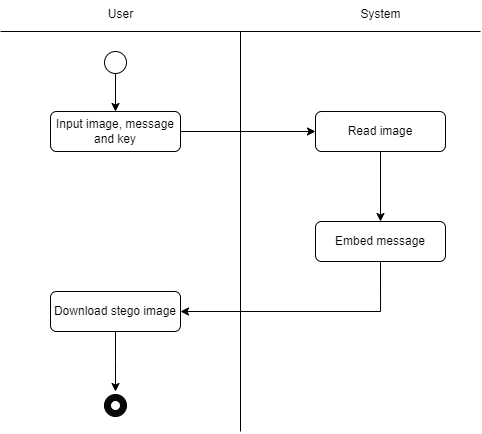

The diagram above was exported from draw.io. Its source (the exported page's mxGraphModel, read from the mxfile embedded in the PNG):
<mxGraphModel dx="925" dy="514" grid="1" gridSize="10" guides="1" tooltips="1" connect="1" arrows="1" fold="1" page="1" pageScale="1" pageWidth="827" pageHeight="1169" math="0" shadow="0">
  <root>
    <mxCell id="WIyWlLk6GJQsqaUBKTNV-0" />
    <mxCell id="WIyWlLk6GJQsqaUBKTNV-1" parent="WIyWlLk6GJQsqaUBKTNV-0" />
    <mxCell id="gA2d732KgCVnZw2lnnI6-0" value="" style="endArrow=none;html=1;rounded=0;" edge="1" parent="WIyWlLk6GJQsqaUBKTNV-1">
      <mxGeometry width="50" height="50" relative="1" as="geometry">
        <mxPoint x="160" y="200" as="sourcePoint" />
        <mxPoint x="640" y="200" as="targetPoint" />
      </mxGeometry>
    </mxCell>
    <mxCell id="gA2d732KgCVnZw2lnnI6-1" value="" style="endArrow=none;html=1;rounded=0;" edge="1" parent="WIyWlLk6GJQsqaUBKTNV-1">
      <mxGeometry width="50" height="50" relative="1" as="geometry">
        <mxPoint x="400" y="600" as="sourcePoint" />
        <mxPoint x="400" y="200" as="targetPoint" />
      </mxGeometry>
    </mxCell>
    <mxCell id="gA2d732KgCVnZw2lnnI6-3" value="System" style="text;html=1;align=center;verticalAlign=middle;resizable=0;points=[];autosize=1;strokeColor=none;fillColor=none;" vertex="1" parent="WIyWlLk6GJQsqaUBKTNV-1">
      <mxGeometry x="510" y="168" width="60" height="30" as="geometry" />
    </mxCell>
    <mxCell id="gA2d732KgCVnZw2lnnI6-4" value="User" style="text;html=1;align=center;verticalAlign=middle;resizable=0;points=[];autosize=1;strokeColor=none;fillColor=none;" vertex="1" parent="WIyWlLk6GJQsqaUBKTNV-1">
      <mxGeometry x="255" y="168" width="50" height="30" as="geometry" />
    </mxCell>
    <mxCell id="gA2d732KgCVnZw2lnnI6-16" style="edgeStyle=orthogonalEdgeStyle;rounded=0;orthogonalLoop=1;jettySize=auto;html=1;exitX=1;exitY=0.5;exitDx=0;exitDy=0;" edge="1" parent="WIyWlLk6GJQsqaUBKTNV-1" source="gA2d732KgCVnZw2lnnI6-5" target="gA2d732KgCVnZw2lnnI6-6">
      <mxGeometry relative="1" as="geometry" />
    </mxCell>
    <mxCell id="gA2d732KgCVnZw2lnnI6-5" value="Input image, message and key" style="rounded=1;whiteSpace=wrap;html=1;fillColor=none;" vertex="1" parent="WIyWlLk6GJQsqaUBKTNV-1">
      <mxGeometry x="210" y="280" width="130" height="40" as="geometry" />
    </mxCell>
    <mxCell id="gA2d732KgCVnZw2lnnI6-17" style="edgeStyle=orthogonalEdgeStyle;rounded=0;orthogonalLoop=1;jettySize=auto;html=1;exitX=0.5;exitY=1;exitDx=0;exitDy=0;entryX=0.5;entryY=0;entryDx=0;entryDy=0;" edge="1" parent="WIyWlLk6GJQsqaUBKTNV-1" source="gA2d732KgCVnZw2lnnI6-6" target="gA2d732KgCVnZw2lnnI6-7">
      <mxGeometry relative="1" as="geometry" />
    </mxCell>
    <mxCell id="gA2d732KgCVnZw2lnnI6-6" value="Read image" style="rounded=1;whiteSpace=wrap;html=1;fillColor=none;" vertex="1" parent="WIyWlLk6GJQsqaUBKTNV-1">
      <mxGeometry x="475" y="280" width="130" height="40" as="geometry" />
    </mxCell>
    <mxCell id="gA2d732KgCVnZw2lnnI6-18" style="edgeStyle=orthogonalEdgeStyle;rounded=0;orthogonalLoop=1;jettySize=auto;html=1;exitX=0.5;exitY=1;exitDx=0;exitDy=0;entryX=1;entryY=0.5;entryDx=0;entryDy=0;" edge="1" parent="WIyWlLk6GJQsqaUBKTNV-1" source="gA2d732KgCVnZw2lnnI6-7" target="gA2d732KgCVnZw2lnnI6-8">
      <mxGeometry relative="1" as="geometry" />
    </mxCell>
    <mxCell id="gA2d732KgCVnZw2lnnI6-7" value="Embed message" style="rounded=1;whiteSpace=wrap;html=1;fillColor=none;" vertex="1" parent="WIyWlLk6GJQsqaUBKTNV-1">
      <mxGeometry x="475" y="390" width="130" height="40" as="geometry" />
    </mxCell>
    <mxCell id="gA2d732KgCVnZw2lnnI6-19" style="edgeStyle=orthogonalEdgeStyle;rounded=0;orthogonalLoop=1;jettySize=auto;html=1;exitX=0.5;exitY=1;exitDx=0;exitDy=0;" edge="1" parent="WIyWlLk6GJQsqaUBKTNV-1" source="gA2d732KgCVnZw2lnnI6-8">
      <mxGeometry relative="1" as="geometry">
        <mxPoint x="275" y="560" as="targetPoint" />
      </mxGeometry>
    </mxCell>
    <mxCell id="gA2d732KgCVnZw2lnnI6-8" value="Download stego image" style="rounded=1;whiteSpace=wrap;html=1;fillColor=none;" vertex="1" parent="WIyWlLk6GJQsqaUBKTNV-1">
      <mxGeometry x="210" y="460" width="130" height="40" as="geometry" />
    </mxCell>
    <mxCell id="gA2d732KgCVnZw2lnnI6-15" style="edgeStyle=orthogonalEdgeStyle;rounded=0;orthogonalLoop=1;jettySize=auto;html=1;entryX=0.5;entryY=0;entryDx=0;entryDy=0;" edge="1" parent="WIyWlLk6GJQsqaUBKTNV-1" source="gA2d732KgCVnZw2lnnI6-11" target="gA2d732KgCVnZw2lnnI6-5">
      <mxGeometry relative="1" as="geometry" />
    </mxCell>
    <mxCell id="gA2d732KgCVnZw2lnnI6-11" value="" style="ellipse;whiteSpace=wrap;html=1;aspect=fixed;" vertex="1" parent="WIyWlLk6GJQsqaUBKTNV-1">
      <mxGeometry x="264" y="220" width="22" height="22" as="geometry" />
    </mxCell>
    <mxCell id="gA2d732KgCVnZw2lnnI6-12" value="" style="ellipse;whiteSpace=wrap;html=1;aspect=fixed;fillColor=#080808;" vertex="1" parent="WIyWlLk6GJQsqaUBKTNV-1">
      <mxGeometry x="264" y="563" width="22" height="22" as="geometry" />
    </mxCell>
    <mxCell id="gA2d732KgCVnZw2lnnI6-14" value="" style="verticalLabelPosition=bottom;verticalAlign=top;html=1;shape=mxgraph.flowchart.on-page_reference;" vertex="1" parent="WIyWlLk6GJQsqaUBKTNV-1">
      <mxGeometry x="270" y="569" width="10" height="10" as="geometry" />
    </mxCell>
  </root>
</mxGraphModel>